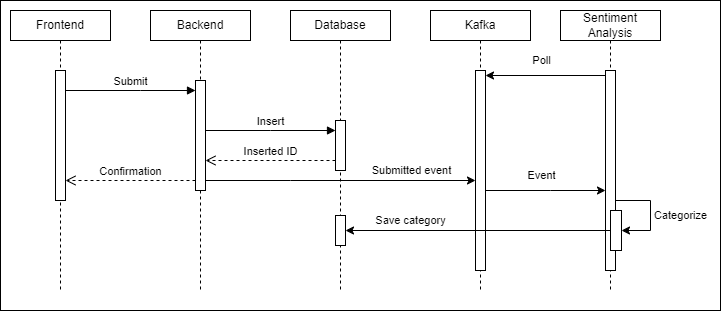

The diagram above was exported from draw.io. Its source (the exported page's mxGraphModel, read from the mxfile embedded in the PNG):
<mxGraphModel dx="1195" dy="615" grid="1" gridSize="10" guides="1" tooltips="1" connect="1" arrows="1" fold="1" page="1" pageScale="1" pageWidth="850" pageHeight="1100" math="0" shadow="0">
  <root>
    <mxCell id="0" />
    <mxCell id="1" parent="0" />
    <mxCell id="zuE2BOqQwOdoJhbTqPdK-35" value="" style="rounded=0;whiteSpace=wrap;html=1;" vertex="1" parent="1">
      <mxGeometry x="350" y="220" width="720" height="310" as="geometry" />
    </mxCell>
    <mxCell id="zuE2BOqQwOdoJhbTqPdK-1" value="Frontend" style="shape=umlLifeline;perimeter=lifelinePerimeter;whiteSpace=wrap;html=1;container=1;dropTarget=0;collapsible=0;recursiveResize=0;outlineConnect=0;portConstraint=eastwest;newEdgeStyle={&quot;curved&quot;:0,&quot;rounded&quot;:0};size=30;" vertex="1" parent="1">
      <mxGeometry x="360" y="230" width="100" height="280" as="geometry" />
    </mxCell>
    <mxCell id="zuE2BOqQwOdoJhbTqPdK-34" value="" style="html=1;points=[[0,0,0,0,5],[0,1,0,0,-5],[1,0,0,0,5],[1,1,0,0,-5]];perimeter=orthogonalPerimeter;outlineConnect=0;targetShapes=umlLifeline;portConstraint=eastwest;newEdgeStyle={&quot;curved&quot;:0,&quot;rounded&quot;:0};" vertex="1" parent="zuE2BOqQwOdoJhbTqPdK-1">
      <mxGeometry x="45" y="60" width="10" height="130" as="geometry" />
    </mxCell>
    <mxCell id="zuE2BOqQwOdoJhbTqPdK-2" value="Backend" style="shape=umlLifeline;perimeter=lifelinePerimeter;whiteSpace=wrap;html=1;container=1;dropTarget=0;collapsible=0;recursiveResize=0;outlineConnect=0;portConstraint=eastwest;newEdgeStyle={&quot;curved&quot;:0,&quot;rounded&quot;:0};size=30;" vertex="1" parent="1">
      <mxGeometry x="500" y="230" width="100" height="280" as="geometry" />
    </mxCell>
    <mxCell id="zuE2BOqQwOdoJhbTqPdK-5" value="" style="html=1;points=[[0,0,0,0,5],[0,1,0,0,-5],[1,0,0,0,5],[1,1,0,0,-5]];perimeter=orthogonalPerimeter;outlineConnect=0;targetShapes=umlLifeline;portConstraint=eastwest;newEdgeStyle={&quot;curved&quot;:0,&quot;rounded&quot;:0};" vertex="1" parent="zuE2BOqQwOdoJhbTqPdK-2">
      <mxGeometry x="45" y="70" width="10" height="110" as="geometry" />
    </mxCell>
    <mxCell id="zuE2BOqQwOdoJhbTqPdK-3" value="Database" style="shape=umlLifeline;perimeter=lifelinePerimeter;whiteSpace=wrap;html=1;container=1;dropTarget=0;collapsible=0;recursiveResize=0;outlineConnect=0;portConstraint=eastwest;newEdgeStyle={&quot;curved&quot;:0,&quot;rounded&quot;:0};size=30;" vertex="1" parent="1">
      <mxGeometry x="640" y="230" width="100" height="280" as="geometry" />
    </mxCell>
    <mxCell id="zuE2BOqQwOdoJhbTqPdK-9" value="" style="html=1;points=[[0,0,0,0,5],[0,1,0,0,-5],[1,0,0,0,5],[1,1,0,0,-5]];perimeter=orthogonalPerimeter;outlineConnect=0;targetShapes=umlLifeline;portConstraint=eastwest;newEdgeStyle={&quot;curved&quot;:0,&quot;rounded&quot;:0};" vertex="1" parent="zuE2BOqQwOdoJhbTqPdK-3">
      <mxGeometry x="45" y="110" width="10" height="50" as="geometry" />
    </mxCell>
    <mxCell id="zuE2BOqQwOdoJhbTqPdK-30" value="" style="html=1;points=[[0,0,0,0,5],[0,1,0,0,-5],[1,0,0,0,5],[1,1,0,0,-5]];perimeter=orthogonalPerimeter;outlineConnect=0;targetShapes=umlLifeline;portConstraint=eastwest;newEdgeStyle={&quot;curved&quot;:0,&quot;rounded&quot;:0};" vertex="1" parent="zuE2BOqQwOdoJhbTqPdK-3">
      <mxGeometry x="45" y="205" width="10" height="30" as="geometry" />
    </mxCell>
    <mxCell id="zuE2BOqQwOdoJhbTqPdK-6" value="Submit" style="html=1;verticalAlign=bottom;endArrow=block;curved=0;rounded=0;" edge="1" target="zuE2BOqQwOdoJhbTqPdK-5" parent="1" source="zuE2BOqQwOdoJhbTqPdK-34">
      <mxGeometry relative="1" as="geometry">
        <mxPoint x="480" y="315" as="sourcePoint" />
        <Array as="points">
          <mxPoint x="490" y="310" />
        </Array>
      </mxGeometry>
    </mxCell>
    <mxCell id="zuE2BOqQwOdoJhbTqPdK-7" value="Confirmation" style="html=1;verticalAlign=bottom;endArrow=open;dashed=1;endSize=8;curved=0;rounded=0;" edge="1" source="zuE2BOqQwOdoJhbTqPdK-5" parent="1" target="zuE2BOqQwOdoJhbTqPdK-34">
      <mxGeometry relative="1" as="geometry">
        <mxPoint x="480" y="385" as="targetPoint" />
        <Array as="points">
          <mxPoint x="480" y="400" />
        </Array>
      </mxGeometry>
    </mxCell>
    <mxCell id="zuE2BOqQwOdoJhbTqPdK-10" value="Insert" style="html=1;verticalAlign=bottom;endArrow=block;curved=0;rounded=0;" edge="1" target="zuE2BOqQwOdoJhbTqPdK-9" parent="1" source="zuE2BOqQwOdoJhbTqPdK-5">
      <mxGeometry relative="1" as="geometry">
        <mxPoint x="560" y="355" as="sourcePoint" />
        <Array as="points">
          <mxPoint x="620" y="350" />
        </Array>
      </mxGeometry>
    </mxCell>
    <mxCell id="zuE2BOqQwOdoJhbTqPdK-11" value="Inserted ID" style="html=1;verticalAlign=bottom;endArrow=open;dashed=1;endSize=8;curved=0;rounded=0;" edge="1" source="zuE2BOqQwOdoJhbTqPdK-9" parent="1" target="zuE2BOqQwOdoJhbTqPdK-5">
      <mxGeometry relative="1" as="geometry">
        <mxPoint x="620" y="425" as="targetPoint" />
        <Array as="points">
          <mxPoint x="620" y="380" />
        </Array>
      </mxGeometry>
    </mxCell>
    <mxCell id="zuE2BOqQwOdoJhbTqPdK-14" value="Kafka" style="shape=umlLifeline;perimeter=lifelinePerimeter;whiteSpace=wrap;html=1;container=1;dropTarget=0;collapsible=0;recursiveResize=0;outlineConnect=0;portConstraint=eastwest;newEdgeStyle={&quot;curved&quot;:0,&quot;rounded&quot;:0};size=30;" vertex="1" parent="1">
      <mxGeometry x="780" y="230" width="100" height="280" as="geometry" />
    </mxCell>
    <mxCell id="zuE2BOqQwOdoJhbTqPdK-17" value="" style="html=1;points=[[0,0,0,0,5],[0,1,0,0,-5],[1,0,0,0,5],[1,1,0,0,-5]];perimeter=orthogonalPerimeter;outlineConnect=0;targetShapes=umlLifeline;portConstraint=eastwest;newEdgeStyle={&quot;curved&quot;:0,&quot;rounded&quot;:0};" vertex="1" parent="zuE2BOqQwOdoJhbTqPdK-14">
      <mxGeometry x="45" y="60" width="10" height="200" as="geometry" />
    </mxCell>
    <mxCell id="zuE2BOqQwOdoJhbTqPdK-16" value="Sentiment Analysis" style="shape=umlLifeline;perimeter=lifelinePerimeter;whiteSpace=wrap;html=1;container=1;dropTarget=0;collapsible=0;recursiveResize=0;outlineConnect=0;portConstraint=eastwest;newEdgeStyle={&quot;curved&quot;:0,&quot;rounded&quot;:0};size=30;" vertex="1" parent="1">
      <mxGeometry x="910" y="230" width="100" height="280" as="geometry" />
    </mxCell>
    <mxCell id="zuE2BOqQwOdoJhbTqPdK-28" style="edgeStyle=orthogonalEdgeStyle;rounded=0;orthogonalLoop=1;jettySize=auto;html=1;curved=0;" edge="1" parent="zuE2BOqQwOdoJhbTqPdK-16" source="zuE2BOqQwOdoJhbTqPdK-20" target="zuE2BOqQwOdoJhbTqPdK-27">
      <mxGeometry relative="1" as="geometry">
        <Array as="points">
          <mxPoint x="90" y="190" />
          <mxPoint x="90" y="220" />
        </Array>
      </mxGeometry>
    </mxCell>
    <mxCell id="zuE2BOqQwOdoJhbTqPdK-33" value="Categorize" style="edgeLabel;html=1;align=center;verticalAlign=middle;resizable=0;points=[];" vertex="1" connectable="0" parent="zuE2BOqQwOdoJhbTqPdK-28">
      <mxGeometry x="-0.0485" y="1" relative="1" as="geometry">
        <mxPoint x="29" y="5" as="offset" />
      </mxGeometry>
    </mxCell>
    <mxCell id="zuE2BOqQwOdoJhbTqPdK-20" value="" style="html=1;points=[[0,0,0,0,5],[0,1,0,0,-5],[1,0,0,0,5],[1,1,0,0,-5]];perimeter=orthogonalPerimeter;outlineConnect=0;targetShapes=umlLifeline;portConstraint=eastwest;newEdgeStyle={&quot;curved&quot;:0,&quot;rounded&quot;:0};" vertex="1" parent="zuE2BOqQwOdoJhbTqPdK-16">
      <mxGeometry x="45" y="60" width="10" height="200" as="geometry" />
    </mxCell>
    <mxCell id="zuE2BOqQwOdoJhbTqPdK-27" value="" style="html=1;points=[[0,0,0,0,5],[0,1,0,0,-5],[1,0,0,0,5],[1,1,0,0,-5]];perimeter=orthogonalPerimeter;outlineConnect=0;targetShapes=umlLifeline;portConstraint=eastwest;newEdgeStyle={&quot;curved&quot;:0,&quot;rounded&quot;:0};" vertex="1" parent="zuE2BOqQwOdoJhbTqPdK-16">
      <mxGeometry x="50" y="200" width="11" height="40" as="geometry" />
    </mxCell>
    <mxCell id="zuE2BOqQwOdoJhbTqPdK-18" style="edgeStyle=orthogonalEdgeStyle;rounded=0;orthogonalLoop=1;jettySize=auto;html=1;curved=0;" edge="1" parent="1" source="zuE2BOqQwOdoJhbTqPdK-5" target="zuE2BOqQwOdoJhbTqPdK-17">
      <mxGeometry relative="1" as="geometry">
        <mxPoint x="554.9999999999998" y="440.0044827586207" as="sourcePoint" />
        <mxPoint x="824.9999999999998" y="440.0044827586207" as="targetPoint" />
        <Array as="points">
          <mxPoint x="640" y="400" />
          <mxPoint x="640" y="400" />
        </Array>
      </mxGeometry>
    </mxCell>
    <mxCell id="zuE2BOqQwOdoJhbTqPdK-19" value="Submitted event" style="edgeLabel;html=1;align=center;verticalAlign=middle;resizable=0;points=[];" vertex="1" connectable="0" parent="zuE2BOqQwOdoJhbTqPdK-18">
      <mxGeometry x="0.14" y="-1" relative="1" as="geometry">
        <mxPoint x="51" y="-11" as="offset" />
      </mxGeometry>
    </mxCell>
    <mxCell id="zuE2BOqQwOdoJhbTqPdK-21" style="edgeStyle=orthogonalEdgeStyle;rounded=0;orthogonalLoop=1;jettySize=auto;html=1;curved=0;exitX=0;exitY=0;exitDx=0;exitDy=5;exitPerimeter=0;entryX=1;entryY=0;entryDx=0;entryDy=5;entryPerimeter=0;" edge="1" parent="1" source="zuE2BOqQwOdoJhbTqPdK-20" target="zuE2BOqQwOdoJhbTqPdK-17">
      <mxGeometry relative="1" as="geometry" />
    </mxCell>
    <mxCell id="zuE2BOqQwOdoJhbTqPdK-22" value="Poll" style="edgeLabel;html=1;align=center;verticalAlign=middle;resizable=0;points=[];" vertex="1" connectable="0" parent="zuE2BOqQwOdoJhbTqPdK-21">
      <mxGeometry x="0.125" relative="1" as="geometry">
        <mxPoint x="3" y="-15" as="offset" />
      </mxGeometry>
    </mxCell>
    <mxCell id="zuE2BOqQwOdoJhbTqPdK-23" style="edgeStyle=orthogonalEdgeStyle;rounded=0;orthogonalLoop=1;jettySize=auto;html=1;curved=0;" edge="1" parent="1" source="zuE2BOqQwOdoJhbTqPdK-17" target="zuE2BOqQwOdoJhbTqPdK-20">
      <mxGeometry relative="1" as="geometry">
        <Array as="points">
          <mxPoint x="900" y="410" />
          <mxPoint x="900" y="410" />
        </Array>
      </mxGeometry>
    </mxCell>
    <mxCell id="zuE2BOqQwOdoJhbTqPdK-24" value="Event" style="edgeLabel;html=1;align=center;verticalAlign=middle;resizable=0;points=[];" vertex="1" connectable="0" parent="zuE2BOqQwOdoJhbTqPdK-23">
      <mxGeometry x="-0.2639" y="1" relative="1" as="geometry">
        <mxPoint x="11" y="-14" as="offset" />
      </mxGeometry>
    </mxCell>
    <mxCell id="zuE2BOqQwOdoJhbTqPdK-31" style="edgeStyle=orthogonalEdgeStyle;rounded=0;orthogonalLoop=1;jettySize=auto;html=1;curved=0;" edge="1" parent="1" source="zuE2BOqQwOdoJhbTqPdK-27" target="zuE2BOqQwOdoJhbTqPdK-30">
      <mxGeometry relative="1" as="geometry" />
    </mxCell>
    <mxCell id="zuE2BOqQwOdoJhbTqPdK-32" value="Save category" style="edgeLabel;html=1;align=center;verticalAlign=middle;resizable=0;points=[];" vertex="1" connectable="0" parent="zuE2BOqQwOdoJhbTqPdK-31">
      <mxGeometry x="-0.4023" relative="1" as="geometry">
        <mxPoint x="-121" y="-10" as="offset" />
      </mxGeometry>
    </mxCell>
  </root>
</mxGraphModel>